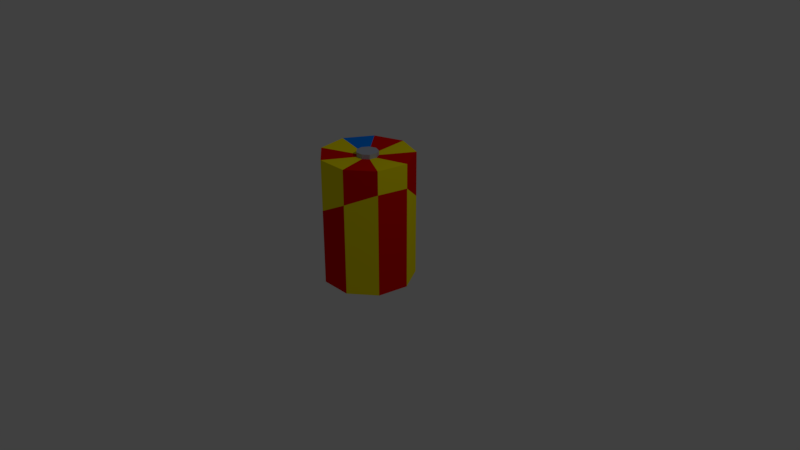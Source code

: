 # Source: BigD.blend  (saved by Blender 2.78.0; exported with 4.5.12 LTS)
import bpy
from mathutils import Matrix  # noqa: F401  (used for matrix-valued properties, if any)

bpy.ops.wm.read_factory_settings(use_empty=True)
scene = bpy.context.scene
scene.name = 'Scene'

# ---- collections
col_collection_1 = bpy.data.collections.new('Collection 1'); scene.collection.children.link(col_collection_1)

# ---- materials (node trees are filled in below, after node groups)
mat_darkgray = bpy.data.materials.new('DarkGray')
mat_darkgray.alpha_threshold = 0.0
mat_darkgray.use_transparent_shadow = False
mat_darkgray.diffuse_color = (0.1237, 0.1237, 0.1237, 1.0)
mat_darkgray.roughness = 0.5
mat_copper = bpy.data.materials.new('Copper')
mat_copper.alpha_threshold = 0.0
mat_copper.use_transparent_shadow = False
mat_copper.diffuse_color = (1.0, 0.2779, 0.0353, 1.0)
mat_copper.roughness = 0.5
mat_bunnygray = bpy.data.materials.new('BunnyGray')
mat_bunnygray.alpha_threshold = 0.0
mat_bunnygray.use_transparent_shadow = False
mat_bunnygray.diffuse_color = (0.4295, 0.4677, 0.5489, 1.0)
mat_bunnygray.roughness = 0.5
mat_bunnygray.line_color = (0.0, 0.0, 0.0, 1.0)
mat_ikeayellow = bpy.data.materials.new('IkeaYellow')
mat_ikeayellow.alpha_threshold = 0.0
mat_ikeayellow.use_transparent_shadow = False
mat_ikeayellow.diffuse_color = (1.0, 0.8526, 0.0, 1.0)
mat_ikeayellow.roughness = 0.5
mat_ikeablue = bpy.data.materials.new('IkeaBlue')
mat_ikeablue.alpha_threshold = 0.0
mat_ikeablue.use_transparent_shadow = False
mat_ikeablue.diffuse_color = (0.0, 0.232, 1.0, 1.0)
mat_ikeablue.roughness = 0.5
mat_bigred = bpy.data.materials.new('BigRed')
mat_bigred.alpha_threshold = 0.0
mat_bigred.use_transparent_shadow = False
mat_bigred.diffuse_color = (0.8, 0.002115, 0.0, 1.0)
mat_bigred.roughness = 0.5

# ---- material node trees

# ---- world
world_world = bpy.data.worlds.new('World'); scene.world = world_world
world_world.color = (0.05088, 0.05088, 0.05088)
world_world.use_sun_shadow = False
world_world.sun_shadow_jitter_overblur = 0.0
world_world.cycles.sampling_method = 'MANUAL'

# ---- cameras
cam_camera = bpy.data.cameras.new('Camera')
cam_camera.clip_end = 100.0
cam_camera.lens = 35.0
cam_camera.sensor_width = 32.0
cam_camera.sensor_height = 18.0
cam_camera.ortho_scale = 7.314
cam_camera.dof.focus_distance = 0.0
cam_camera.dof.aperture_fstop = 128.0

# ---- lights
light_lamp = bpy.data.lights.new('Lamp', 'POINT')
light_lamp.transmission_factor = 0.0
light_lamp.cutoff_distance = 30.0
light_lamp.energy = 100.0
light_lamp.shadow_buffer_clip_start = 1.001
light_lamp.shadow_soft_size = 0.1
light_lamp.shadow_maximum_resolution = 0.006
light_lamp.use_absolute_resolution = True

# ---- meshes
me_battries_003 = bpy.data.meshes.new('Battries.003')
me_battries_003.from_pydata([(0.0, 1.0, -1.0), (0.0, 1.0, 1.0), (0.6428, 0.766, -1.0), (0.6428, 0.766, 1.0), (0.9848, 0.1736, -1.0), (0.9848, 0.1736, 1.0), (0.866, -0.5, -1.0), (0.866, -0.5, 1.0), (0.342, -0.9397, -1.0), (0.342, -0.9397, 1.0), (-0.342, -0.9397, -1.0), (-0.342, -0.9397, 1.0), (-0.866, -0.5, -1.0), (-0.866, -0.5, 1.0), (-0.9848, 0.1736, -1.0), (-0.9848, 0.1736, 1.0), (-0.6428, 0.766, -1.0), (-0.6428, 0.766, 1.0), (0.0, 1.0, 0.142), (0.6428, 0.766, 0.2914), (0.9848, 0.1736, 0.62), (0.866, -0.5, 0.633), (0.342, -0.9397, 0.4503), (-0.342, -0.9397, 0.1965), (-0.866, -0.5, -0.2396), (-0.9848, 0.1736, -0.5693), (-0.6428, 0.766, -0.175), (-2.518e-09, 0.2339, 0.9624), (0.1503, 0.1792, 0.9624), (0.2303, 0.04061, 0.9624), (0.2025, -0.1169, 0.9624), (0.07999, -0.2198, 0.9624), (-0.07999, -0.2198, 0.9624), (-0.2025, -0.1169, 0.9624), (-0.2303, 0.04061, 0.9624), (-0.1503, 0.1792, 0.9624), (-2.518e-09, 0.2339, 1.033), (0.1503, 0.1792, 1.033), (0.2303, 0.04061, 1.033), (0.2025, -0.1169, 1.033), (0.07999, -0.2198, 1.033), (-0.07999, -0.2198, 1.033), (-0.2025, -0.1169, 1.033), (-0.2303, 0.04061, 1.033), (-0.1503, 0.1792, 1.033)], [], [(18, 1, 3, 19), (19, 3, 5, 20), (20, 5, 7, 21), (21, 7, 9, 22), (22, 9, 11, 23), (23, 11, 13, 24), (24, 13, 15, 25), (15, 13, 33, 34), (25, 15, 17, 26), (26, 17, 1, 18), (0, 2, 4, 6, 8, 10, 12, 14, 16), (16, 26, 18, 0), (14, 25, 26, 16), (12, 24, 25, 14), (10, 23, 24, 12), (8, 22, 23, 10), (6, 21, 22, 8), (4, 20, 21, 6), (2, 19, 20, 4), (0, 18, 19, 2), (30, 29, 38, 39), (13, 11, 32, 33), (11, 9, 31, 32), (9, 7, 30, 31), (3, 1, 27, 28), (7, 5, 29, 30), (5, 3, 28, 29), (1, 17, 35, 27), (17, 15, 34, 35), (37, 36, 44, 43, 42, 41, 40, 39, 38), (34, 33, 42, 43), (31, 30, 39, 40), (28, 27, 36, 37), (35, 34, 43, 44), (32, 31, 40, 41), (29, 28, 37, 38), (27, 35, 44, 36), (33, 32, 41, 42)])
me_battries_003.polygons.foreach_set('material_index', [3, 5, 3, 5, 3, 5, 3, 3, 4, 5, 2, 3, 4, 5, 3, 5, 3, 5, 3, 5, 2, 5, 3, 5, 3, 3, 5, 5, 4, 2, 2, 2, 2, 2, 2, 2, 2, 2])
me_battries_003.materials.append(mat_darkgray)
me_battries_003.materials.append(mat_copper)
me_battries_003.materials.append(mat_bunnygray)
me_battries_003.materials.append(mat_ikeayellow)
me_battries_003.materials.append(mat_ikeablue)
me_battries_003.materials.append(mat_bigred)
me_battries_003.use_remesh_preserve_volume = False
me_battries_003.use_remesh_preserve_attributes = False
me_battries_003.use_mirror_vertex_groups = False
me_battries_003.update()
arm_armature = bpy.data.armatures.new('Armature')  # bones are not reproduced

# ---- objects
ob_armature = bpy.data.objects.new('Armature', arm_armature)
ob_bigdmesh = bpy.data.objects.new('BigDMesh', me_battries_003)
ob_lamp = bpy.data.objects.new('Lamp', light_lamp)
ob_camera = bpy.data.objects.new('Camera', cam_camera)

# ---- transforms, parenting, visibility, modifiers, constraints
ob_armature.location = (0.0, 0.0, -0.2208)
ob_armature.show_in_front = True
ob_armature.lineart.crease_threshold = 0.0
ob_bigdmesh.parent = ob_armature
ob_bigdmesh.matrix_parent_inverse = Matrix(((1.0, 0.0, 0.0, 0.0), (0.0, 1.0, 0.0, 0.0), (0.0, 0.0, 1.0, 0.2208), (0.0, 0.0, 0.0, 1.0)))
ob_bigdmesh.location = (0.0, 0.0, 0.5593)
ob_bigdmesh.scale = (0.5998, 0.5998, 0.8343)
ob_bigdmesh.lineart.crease_threshold = 0.0
_vg = ob_bigdmesh.vertex_groups.new(name='ArmatureBigD')
for _i, _w in zip([0, 1, 2, 3, 4, 5, 6, 7, 8, 9, 10, 11, 12, 13, 14, 15, 16, 17, 18, 19, 20, 21, 22, 23, 24, 25, 26], [0.8728, 0.01699, 0.8918, 0.02786, 0.9069, 0.001132, 0.9098, 0.009754, 0.8913, 0.02584, 0.873, 0.04328, 0.852, 0.05464, 0.889, 0.05695, 0.8635, 0.01256, 0.12, 0.1024, 0.02272, 0.02941, 0.0613, 0.09289, 0.2259, 0.6727, 0.2604]): _vg.add([_i], _w, 'REPLACE')
_vg = ob_bigdmesh.vertex_groups.new(name='BateryTop')
for _i, _w in zip([0, 1, 2, 3, 4, 5, 6, 7, 8, 9, 10, 11, 12, 13, 14, 15, 16, 17, 18, 19, 20, 21, 22, 23, 24, 25, 26, 27, 28, 29, 30, 31, 32, 33, 34, 35, 36, 37, 38, 39, 40, 41, 42, 43, 44], [0.1272, 0.9665, 0.1082, 0.9611, 0.09307, 0.9744, 0.09021, 0.9701, 0.1087, 0.9621, 0.127, 0.9534, 0.148, 0.9454, 0.111, 0.943, 0.1365, 0.9687, 0.88, 0.8976, 0.9636, 0.9603, 0.9387, 0.9071, 0.7741, 0.3273, 0.7396, 0.9974, 0.9973, 0.9978, 0.9977, 0.9972, 0.9966, 0.9962, 0.9962, 0.9973, 0.9987, 0.9984, 0.9987, 0.9988, 0.9983, 0.9983, 0.9979, 0.9982, 0.9983]): _vg.add([_i], _w, 'REPLACE')
_m = ob_bigdmesh.modifiers.new('Armature', 'ARMATURE')
_m.object = ob_armature
ob_lamp.location = (4.076, 1.005, 5.904)
ob_lamp.rotation_euler = (0.6503, 0.05522, 1.866)
ob_lamp.lock_rotations_4d = False
ob_lamp.empty_display_type = 'ARROWS'
ob_lamp.color = (0.0, 0.0, 0.0, 0.0)
ob_lamp.lineart.crease_threshold = 0.0
ob_camera.location = (7.481, -6.508, 5.344)
ob_camera.rotation_euler = (1.109, 0.0, 0.8149)
ob_camera.lock_rotations_4d = False
ob_camera.empty_display_type = 'ARROWS'
ob_camera.color = (0.0, 0.0, 0.0, 0.0)
ob_camera.display_type = 'WIRE'
ob_camera.lineart.crease_threshold = 0.0

# ---- collection membership
col_collection_1.objects.link(ob_armature)
col_collection_1.objects.link(ob_bigdmesh)
col_collection_1.objects.link(ob_lamp)
col_collection_1.objects.link(ob_camera)

# ---- scene / render settings (as saved in the file)
scene.camera = ob_camera
scene.frame_start = 1; scene.frame_end = 24; scene.frame_set(21)
scene.render.engine = 'BLENDER_EEVEE_NEXT'
scene.render.resolution_percentage = 50
scene.render.dither_intensity = 0.0
scene.cycles.use_denoising = False
scene.cycles.samples = 128
scene.cycles.sampling_pattern = 'TABULATED_SOBOL'
scene.cycles.light_sampling_threshold = 0.0
scene.cycles.use_adaptive_sampling = False
scene.cycles.use_light_tree = False
scene.cycles.blur_glossy = 0.0
scene.cycles.sample_clamp_indirect = 0.0
scene.view_settings.view_transform = 'Standard'
bpy.context.view_layer.update()
